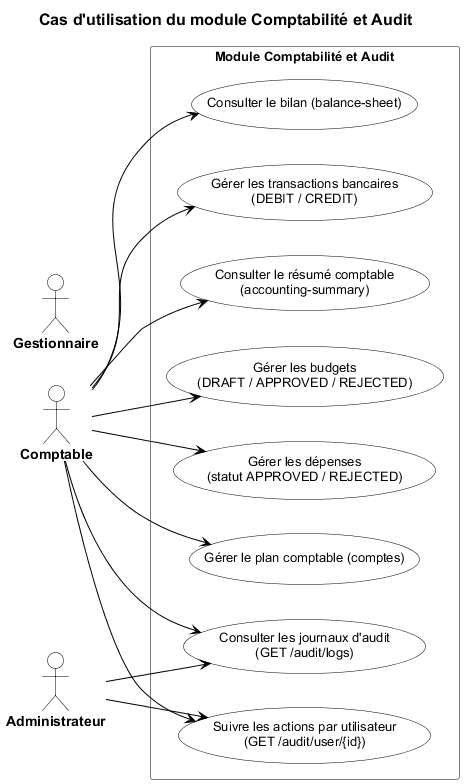

The diagram above was rendered by PlantUML. Its source (embedded in the PNG):
@startuml
title Cas d'utilisation du module Comptabilité et Audit

left to right direction
skinparam shadowing false
skinparam backgroundColor White
skinparam defaultFontName Arial
skinparam defaultFontSize 12

skinparam title {
  FontSize 16
  FontStyle bold
  FontColor #000000
}

skinparam actor {
  BackgroundColor White
  BorderColor #000000
  FontColor #000000
  FontSize 14
  FontStyle bold
}

skinparam usecase {
  BackgroundColor White
  BorderColor #000000
  FontColor #000000
  FontSize 13
}

skinparam rectangle {
  BackgroundColor White
  BorderColor #808080
  FontColor #000000
  FontSize 13
  FontStyle bold
}

skinparam arrow {
  Color #000000
  FontColor #000000
}

skinparam line {
  Color #000000
}


actor "Comptable" as accountant
actor "Administrateur" as admin
actor "Gestionnaire" as manager

rectangle "Module Comptabilité et Audit" {
  usecase "Consulter le résumé comptable\n(accounting-summary)" as UC1
  usecase "Gérer les budgets\n(DRAFT / APPROVED / REJECTED)" as UC2
  usecase "Gérer les dépenses\n(statut APPROVED / REJECTED)" as UC3
  usecase "Gérer le plan comptable (comptes)" as UC4
  usecase "Consulter le bilan (balance-sheet)" as UC5
  usecase "Gérer les transactions bancaires\n(DEBIT / CREDIT)" as UC6
  usecase "Consulter les journaux d'audit\n(GET /audit/logs)" as UC7
  usecase "Suivre les actions par utilisateur\n(GET /audit/user/{id})" as UC8
}

accountant --> UC1
accountant --> UC2
accountant --> UC3
accountant --> UC4
accountant --> UC5
accountant --> UC6
accountant --> UC7
admin --> UC7
accountant --> UC8
admin --> UC8

@enduml